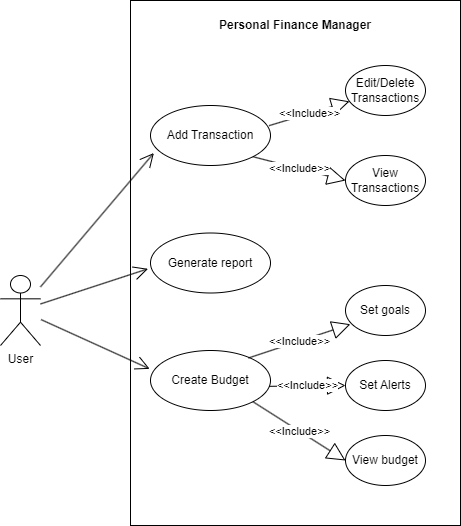

The diagram above was exported from draw.io. Its source (the exported page's mxGraphModel, read from the mxfile embedded in the PNG):
<mxGraphModel dx="1195" dy="670" grid="1" gridSize="10" guides="1" tooltips="1" connect="1" arrows="1" fold="1" page="1" pageScale="1" pageWidth="850" pageHeight="1100" math="0" shadow="0">
  <root>
    <mxCell id="0" />
    <mxCell id="1" parent="0" />
    <mxCell id="KXLj5Qi_VpVtYcaX81dg-1" value="User" style="shape=umlActor;verticalLabelPosition=bottom;verticalAlign=top;html=1;" vertex="1" parent="1">
      <mxGeometry x="80" y="290" width="40" height="70" as="geometry" />
    </mxCell>
    <mxCell id="KXLj5Qi_VpVtYcaX81dg-14" value="&lt;p style=&quot;margin:0px;margin-top:4px;text-align:center;&quot;&gt;&lt;br&gt;&lt;b&gt;Personal Finance Manager&lt;/b&gt;&lt;/p&gt;" style="verticalAlign=top;align=left;overflow=fill;html=1;whiteSpace=wrap;" vertex="1" parent="1">
      <mxGeometry x="210" y="15" width="330" height="525" as="geometry" />
    </mxCell>
    <mxCell id="KXLj5Qi_VpVtYcaX81dg-15" value="Add Transaction" style="ellipse;whiteSpace=wrap;html=1;" vertex="1" parent="1">
      <mxGeometry x="230" y="120" width="120" height="60" as="geometry" />
    </mxCell>
    <mxCell id="KXLj5Qi_VpVtYcaX81dg-21" value="" style="endArrow=open;endFill=1;endSize=12;html=1;rounded=0;entryX=0.028;entryY=0.792;entryDx=0;entryDy=0;entryPerimeter=0;" edge="1" parent="1" source="KXLj5Qi_VpVtYcaX81dg-1" target="KXLj5Qi_VpVtYcaX81dg-15">
      <mxGeometry width="160" relative="1" as="geometry">
        <mxPoint x="120" y="290" as="sourcePoint" />
        <mxPoint x="250" y="180" as="targetPoint" />
        <Array as="points" />
      </mxGeometry>
    </mxCell>
    <mxCell id="KXLj5Qi_VpVtYcaX81dg-22" value="View Transactions" style="ellipse;whiteSpace=wrap;html=1;" vertex="1" parent="1">
      <mxGeometry x="425" y="170" width="80" height="50" as="geometry" />
    </mxCell>
    <mxCell id="KXLj5Qi_VpVtYcaX81dg-23" value="Edit/Delete Transactions" style="ellipse;whiteSpace=wrap;html=1;" vertex="1" parent="1">
      <mxGeometry x="425" y="80" width="80" height="50" as="geometry" />
    </mxCell>
    <mxCell id="KXLj5Qi_VpVtYcaX81dg-24" value="Create Budget" style="ellipse;whiteSpace=wrap;html=1;" vertex="1" parent="1">
      <mxGeometry x="230" y="365" width="120" height="60" as="geometry" />
    </mxCell>
    <mxCell id="KXLj5Qi_VpVtYcaX81dg-25" value="Set goals" style="ellipse;whiteSpace=wrap;html=1;" vertex="1" parent="1">
      <mxGeometry x="425" y="300" width="80" height="50" as="geometry" />
    </mxCell>
    <mxCell id="KXLj5Qi_VpVtYcaX81dg-27" value="View budget" style="ellipse;whiteSpace=wrap;html=1;" vertex="1" parent="1">
      <mxGeometry x="425" y="450" width="80" height="50" as="geometry" />
    </mxCell>
    <mxCell id="KXLj5Qi_VpVtYcaX81dg-28" value="Set Alerts" style="ellipse;whiteSpace=wrap;html=1;" vertex="1" parent="1">
      <mxGeometry x="425" y="375" width="80" height="50" as="geometry" />
    </mxCell>
    <mxCell id="KXLj5Qi_VpVtYcaX81dg-29" value="" style="endArrow=open;endFill=1;endSize=12;html=1;rounded=0;entryX=-0.007;entryY=0.306;entryDx=0;entryDy=0;entryPerimeter=0;" edge="1" parent="1" target="KXLj5Qi_VpVtYcaX81dg-24">
      <mxGeometry width="160" relative="1" as="geometry">
        <mxPoint x="120.6" y="334.1035548686244" as="sourcePoint" />
        <mxPoint x="230.00000000000009" y="383.9000000000001" as="targetPoint" />
      </mxGeometry>
    </mxCell>
    <mxCell id="KXLj5Qi_VpVtYcaX81dg-31" value="&amp;lt;&amp;lt;Include&amp;gt;&amp;gt;" style="endArrow=block;endSize=16;endFill=0;html=1;rounded=0;exitX=1;exitY=1;exitDx=0;exitDy=0;entryX=0;entryY=0.5;entryDx=0;entryDy=0;" edge="1" parent="1" source="KXLj5Qi_VpVtYcaX81dg-15" target="KXLj5Qi_VpVtYcaX81dg-22">
      <mxGeometry width="160" relative="1" as="geometry">
        <mxPoint x="240" y="240" as="sourcePoint" />
        <mxPoint x="400" y="240" as="targetPoint" />
      </mxGeometry>
    </mxCell>
    <mxCell id="KXLj5Qi_VpVtYcaX81dg-32" value="&amp;lt;&amp;lt;Include&amp;gt;&amp;gt;" style="endArrow=block;endSize=16;endFill=0;html=1;rounded=0;exitX=0.988;exitY=0.336;exitDx=0;exitDy=0;exitPerimeter=0;" edge="1" parent="1" source="KXLj5Qi_VpVtYcaX81dg-15" target="KXLj5Qi_VpVtYcaX81dg-23">
      <mxGeometry width="160" relative="1" as="geometry">
        <mxPoint x="330" y="149.70999999999998" as="sourcePoint" />
        <mxPoint x="440" y="149.70999999999998" as="targetPoint" />
      </mxGeometry>
    </mxCell>
    <mxCell id="KXLj5Qi_VpVtYcaX81dg-33" value="&amp;lt;&amp;lt;Include&amp;gt;&amp;gt;" style="endArrow=block;endSize=16;endFill=0;html=1;rounded=0;exitX=1;exitY=1;exitDx=0;exitDy=0;entryX=0;entryY=0.5;entryDx=0;entryDy=0;" edge="1" parent="1" source="KXLj5Qi_VpVtYcaX81dg-24" target="KXLj5Qi_VpVtYcaX81dg-27">
      <mxGeometry width="160" relative="1" as="geometry">
        <mxPoint x="260" y="260" as="sourcePoint" />
        <mxPoint x="420" y="260" as="targetPoint" />
      </mxGeometry>
    </mxCell>
    <mxCell id="KXLj5Qi_VpVtYcaX81dg-34" value="&amp;lt;&amp;lt;Include&amp;gt;&amp;gt;" style="endArrow=block;endSize=16;endFill=0;html=1;rounded=0;exitX=0.988;exitY=0.597;exitDx=0;exitDy=0;exitPerimeter=0;" edge="1" parent="1" source="KXLj5Qi_VpVtYcaX81dg-24" target="KXLj5Qi_VpVtYcaX81dg-28">
      <mxGeometry width="160" relative="1" as="geometry">
        <mxPoint x="270" y="270" as="sourcePoint" />
        <mxPoint x="430" y="270" as="targetPoint" />
      </mxGeometry>
    </mxCell>
    <mxCell id="KXLj5Qi_VpVtYcaX81dg-35" value="&amp;lt;&amp;lt;Include&amp;gt;&amp;gt;" style="endArrow=block;endSize=16;endFill=0;html=1;rounded=0;exitX=0.816;exitY=0.125;exitDx=0;exitDy=0;exitPerimeter=0;" edge="1" parent="1" source="KXLj5Qi_VpVtYcaX81dg-24">
      <mxGeometry width="160" relative="1" as="geometry">
        <mxPoint x="324.44000000000005" y="375" as="sourcePoint" />
        <mxPoint x="429.86038898394395" y="338.72400571481705" as="targetPoint" />
      </mxGeometry>
    </mxCell>
    <mxCell id="KXLj5Qi_VpVtYcaX81dg-36" value="Generate report" style="ellipse;whiteSpace=wrap;html=1;" vertex="1" parent="1">
      <mxGeometry x="230" y="247.5" width="120" height="60" as="geometry" />
    </mxCell>
    <mxCell id="KXLj5Qi_VpVtYcaX81dg-37" value="" style="endArrow=open;endFill=1;endSize=12;html=1;rounded=0;entryX=-0.021;entryY=0.597;entryDx=0;entryDy=0;entryPerimeter=0;" edge="1" parent="1" source="KXLj5Qi_VpVtYcaX81dg-1" target="KXLj5Qi_VpVtYcaX81dg-36">
      <mxGeometry width="160" relative="1" as="geometry">
        <mxPoint x="220" y="310" as="sourcePoint" />
        <mxPoint x="380" y="310" as="targetPoint" />
      </mxGeometry>
    </mxCell>
  </root>
</mxGraphModel>